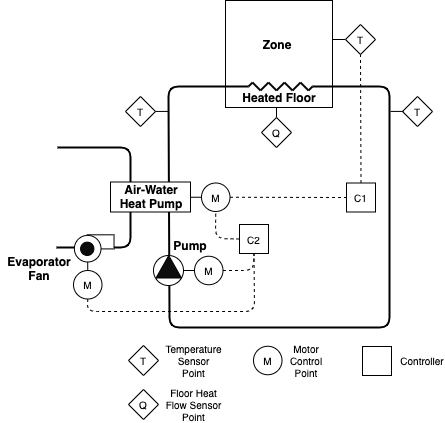

The diagram above was exported from draw.io. Its source (the exported page's mxGraphModel, read from the mxfile embedded in the PNG):
<mxGraphModel dx="679" dy="351" grid="1" gridSize="1" guides="1" tooltips="1" connect="1" arrows="1" fold="1" page="1" pageScale="1" pageWidth="850" pageHeight="1100" math="0" shadow="0">
  <root>
    <mxCell id="0" />
    <mxCell id="1" parent="0" />
    <mxCell id="Y97B-SPgJ7Yq_TLgXZmd-85" value="" style="whiteSpace=wrap;html=1;aspect=fixed;align=left;" parent="1" vertex="1">
      <mxGeometry x="360" y="217" width="107" height="107" as="geometry" />
    </mxCell>
    <mxCell id="Y97B-SPgJ7Yq_TLgXZmd-59" value="" style="endArrow=none;html=1;strokeWidth=2;" parent="1" edge="1">
      <mxGeometry width="50" height="50" relative="1" as="geometry">
        <mxPoint x="383" y="303" as="sourcePoint" />
        <mxPoint x="447" y="303" as="targetPoint" />
        <Array as="points">
          <mxPoint x="303" y="303" />
          <mxPoint x="304" y="544" />
          <mxPoint x="524" y="544" />
          <mxPoint x="524" y="303" />
        </Array>
      </mxGeometry>
    </mxCell>
    <mxCell id="Y97B-SPgJ7Yq_TLgXZmd-7" value="" style="rounded=0;whiteSpace=wrap;html=1;align=left;" parent="1" vertex="1">
      <mxGeometry x="245" y="398.5" width="80" height="30" as="geometry" />
    </mxCell>
    <mxCell id="Y97B-SPgJ7Yq_TLgXZmd-64" value="M" style="ellipse;whiteSpace=wrap;html=1;aspect=fixed;fontSize=10;" parent="1" vertex="1">
      <mxGeometry x="329" y="472.75" width="28.5" height="28.5" as="geometry" />
    </mxCell>
    <mxCell id="Y97B-SPgJ7Yq_TLgXZmd-66" value="" style="endArrow=none;html=1;strokeWidth=1;entryX=0.5;entryY=1;entryDx=0;entryDy=0;exitX=0;exitY=0.5;exitDx=0;exitDy=0;" parent="1" source="Y97B-SPgJ7Yq_TLgXZmd-64" target="Y97B-SPgJ7Yq_TLgXZmd-2" edge="1">
      <mxGeometry width="50" height="50" relative="1" as="geometry">
        <mxPoint x="329" y="486" as="sourcePoint" />
        <mxPoint x="288" y="487" as="targetPoint" />
      </mxGeometry>
    </mxCell>
    <mxCell id="Y97B-SPgJ7Yq_TLgXZmd-76" value="C1" style="whiteSpace=wrap;html=1;aspect=fixed;fontSize=10;" parent="1" vertex="1">
      <mxGeometry x="481" y="399.5" width="29" height="29" as="geometry" />
    </mxCell>
    <mxCell id="Y97B-SPgJ7Yq_TLgXZmd-96" value="" style="endArrow=none;html=1;fontSize=10;exitX=0;exitY=0.5;exitDx=0;exitDy=0;" parent="1" edge="1" source="Y97B-SPgJ7Yq_TLgXZmd-97">
      <mxGeometry width="50" height="50" relative="1" as="geometry">
        <mxPoint x="477" y="259.9999999999998" as="sourcePoint" />
        <mxPoint x="467" y="256" as="targetPoint" />
      </mxGeometry>
    </mxCell>
    <mxCell id="Y97B-SPgJ7Yq_TLgXZmd-97" value="T" style="rhombus;whiteSpace=wrap;html=1;fontSize=10;fontStyle=0" parent="1" vertex="1">
      <mxGeometry x="480" y="241" width="30" height="30" as="geometry" />
    </mxCell>
    <mxCell id="Y97B-SPgJ7Yq_TLgXZmd-99" value="Zone" style="text;html=1;strokeColor=none;fillColor=none;align=center;verticalAlign=middle;whiteSpace=wrap;rounded=0;fontStyle=1" parent="1" vertex="1">
      <mxGeometry x="392" y="251" width="40" height="20" as="geometry" />
    </mxCell>
    <mxCell id="7iYl0v3JZ-f9nlkmn1fe-1" value="Pump" style="text;html=1;strokeColor=none;fillColor=none;align=center;verticalAlign=middle;whiteSpace=wrap;rounded=0;fontStyle=1" parent="1" vertex="1">
      <mxGeometry x="305" y="452" width="40" height="20" as="geometry" />
    </mxCell>
    <mxCell id="7iYl0v3JZ-f9nlkmn1fe-3" value="Air-Water Heat Pump" style="text;html=1;strokeColor=none;fillColor=none;align=center;verticalAlign=middle;whiteSpace=wrap;rounded=0;fontStyle=1" parent="1" vertex="1">
      <mxGeometry x="247" y="403" width="78" height="20" as="geometry" />
    </mxCell>
    <mxCell id="c6cNTKsFoEKY369Ba-2_-12" value="" style="group;rotation=-90;" parent="1" vertex="1" connectable="0">
      <mxGeometry x="411" y="271" width="8" height="64" as="geometry" />
    </mxCell>
    <mxCell id="c6cNTKsFoEKY369Ba-2_-2" value="" style="endArrow=none;html=1;strokeWidth=2;" parent="c6cNTKsFoEKY369Ba-2_-12" edge="1">
      <mxGeometry y="14" width="50" height="50" as="geometry">
        <mxPoint x="36" y="32" as="sourcePoint" />
        <mxPoint x="32" y="36" as="targetPoint" />
      </mxGeometry>
    </mxCell>
    <mxCell id="c6cNTKsFoEKY369Ba-2_-3" value="" style="endArrow=none;html=1;strokeWidth=2;" parent="c6cNTKsFoEKY369Ba-2_-12" edge="1">
      <mxGeometry y="14" width="50" height="50" as="geometry">
        <mxPoint x="32" y="36" as="sourcePoint" />
        <mxPoint x="24" y="28" as="targetPoint" />
      </mxGeometry>
    </mxCell>
    <mxCell id="c6cNTKsFoEKY369Ba-2_-4" value="" style="endArrow=none;html=1;strokeWidth=2;" parent="c6cNTKsFoEKY369Ba-2_-12" edge="1">
      <mxGeometry y="14" width="50" height="50" as="geometry">
        <mxPoint x="24" y="28" as="sourcePoint" />
        <mxPoint x="16" y="36" as="targetPoint" />
      </mxGeometry>
    </mxCell>
    <mxCell id="c6cNTKsFoEKY369Ba-2_-5" value="" style="endArrow=none;html=1;strokeWidth=2;" parent="c6cNTKsFoEKY369Ba-2_-12" edge="1">
      <mxGeometry y="14" width="50" height="50" as="geometry">
        <mxPoint x="16" y="36" as="sourcePoint" />
        <mxPoint x="8" y="28" as="targetPoint" />
      </mxGeometry>
    </mxCell>
    <mxCell id="c6cNTKsFoEKY369Ba-2_-6" value="" style="endArrow=none;html=1;strokeWidth=2;" parent="c6cNTKsFoEKY369Ba-2_-12" edge="1">
      <mxGeometry y="14" width="50" height="50" as="geometry">
        <mxPoint x="8" y="28" as="sourcePoint" />
        <mxPoint y="36" as="targetPoint" />
      </mxGeometry>
    </mxCell>
    <mxCell id="c6cNTKsFoEKY369Ba-2_-7" value="" style="endArrow=none;html=1;strokeWidth=2;" parent="c6cNTKsFoEKY369Ba-2_-12" edge="1">
      <mxGeometry y="14" width="50" height="50" as="geometry">
        <mxPoint y="36" as="sourcePoint" />
        <mxPoint x="-8" y="28" as="targetPoint" />
      </mxGeometry>
    </mxCell>
    <mxCell id="c6cNTKsFoEKY369Ba-2_-8" value="" style="endArrow=none;html=1;strokeWidth=2;" parent="c6cNTKsFoEKY369Ba-2_-12" edge="1">
      <mxGeometry y="14" width="50" height="50" as="geometry">
        <mxPoint x="-8" y="28" as="sourcePoint" />
        <mxPoint x="-16" y="36" as="targetPoint" />
      </mxGeometry>
    </mxCell>
    <mxCell id="c6cNTKsFoEKY369Ba-2_-9" value="" style="endArrow=none;html=1;strokeWidth=2;" parent="c6cNTKsFoEKY369Ba-2_-12" edge="1">
      <mxGeometry y="14" width="50" height="50" as="geometry">
        <mxPoint x="-16" y="36" as="sourcePoint" />
        <mxPoint x="-24" y="28" as="targetPoint" />
      </mxGeometry>
    </mxCell>
    <mxCell id="c6cNTKsFoEKY369Ba-2_-10" value="" style="endArrow=none;html=1;strokeWidth=2;" parent="c6cNTKsFoEKY369Ba-2_-12" edge="1">
      <mxGeometry y="14" width="50" height="50" as="geometry">
        <mxPoint x="-24" y="28" as="sourcePoint" />
        <mxPoint x="-28" y="32" as="targetPoint" />
      </mxGeometry>
    </mxCell>
    <mxCell id="Y97B-SPgJ7Yq_TLgXZmd-2" value="" style="ellipse;whiteSpace=wrap;html=1;aspect=fixed;align=left;rotation=-90;" parent="1" vertex="1">
      <mxGeometry x="288" y="472" width="30" height="30" as="geometry" />
    </mxCell>
    <mxCell id="c6cNTKsFoEKY369Ba-2_-13" value="" style="triangle;whiteSpace=wrap;html=1;strokeWidth=1;rotation=-90;fillColor=#0D0D0D;" parent="1" vertex="1">
      <mxGeometry x="292" y="470.5" width="22.5" height="25.5" as="geometry" />
    </mxCell>
    <mxCell id="c6cNTKsFoEKY369Ba-2_-18" value="" style="endArrow=none;dashed=1;html=1;strokeWidth=1;entryX=0;entryY=0.5;entryDx=0;entryDy=0;" parent="1" source="e6yG3SGEgw_o1QFQN1DD-2" target="Y97B-SPgJ7Yq_TLgXZmd-76" edge="1">
      <mxGeometry width="50" height="50" relative="1" as="geometry">
        <mxPoint x="439" y="414.0000000000001" as="sourcePoint" />
        <mxPoint x="449.5" y="429" as="targetPoint" />
        <Array as="points" />
      </mxGeometry>
    </mxCell>
    <mxCell id="HImpkKlu8WuA3-Xk2djz-1" value="Heated Floor" style="text;html=1;strokeColor=none;fillColor=none;align=center;verticalAlign=middle;whiteSpace=wrap;rounded=0;fontStyle=1" parent="1" vertex="1">
      <mxGeometry x="360.5" y="304" width="106" height="20" as="geometry" />
    </mxCell>
    <mxCell id="HImpkKlu8WuA3-Xk2djz-2" value="T" style="rhombus;whiteSpace=wrap;html=1;fontSize=10;fontStyle=0" parent="1" vertex="1">
      <mxGeometry x="263" y="562" width="30" height="30" as="geometry" />
    </mxCell>
    <mxCell id="HImpkKlu8WuA3-Xk2djz-3" value="Temperature Sensor Point" style="text;html=1;strokeColor=none;fillColor=none;align=center;verticalAlign=middle;whiteSpace=wrap;rounded=0;fontSize=10;" parent="1" vertex="1">
      <mxGeometry x="299" y="567" width="59" height="20" as="geometry" />
    </mxCell>
    <mxCell id="HImpkKlu8WuA3-Xk2djz-4" value="Motor Control Point" style="text;html=1;strokeColor=none;fillColor=none;align=center;verticalAlign=middle;whiteSpace=wrap;rounded=0;fontSize=10;" parent="1" vertex="1">
      <mxGeometry x="421" y="567" width="40" height="20" as="geometry" />
    </mxCell>
    <mxCell id="HImpkKlu8WuA3-Xk2djz-5" value="M" style="ellipse;whiteSpace=wrap;html=1;aspect=fixed;fontSize=10;" parent="1" vertex="1">
      <mxGeometry x="388" y="562.75" width="28.5" height="28.5" as="geometry" />
    </mxCell>
    <mxCell id="HImpkKlu8WuA3-Xk2djz-6" value="Controller" style="text;html=1;strokeColor=none;fillColor=none;align=center;verticalAlign=middle;whiteSpace=wrap;rounded=0;fontSize=10;" parent="1" vertex="1">
      <mxGeometry x="537" y="567" width="40" height="20" as="geometry" />
    </mxCell>
    <mxCell id="HImpkKlu8WuA3-Xk2djz-7" value="" style="whiteSpace=wrap;html=1;aspect=fixed;fontSize=10;" parent="1" vertex="1">
      <mxGeometry x="497" y="563" width="29" height="29" as="geometry" />
    </mxCell>
    <mxCell id="e6yG3SGEgw_o1QFQN1DD-2" value="M" style="ellipse;whiteSpace=wrap;html=1;aspect=fixed;fontSize=10;" vertex="1" parent="1">
      <mxGeometry x="336" y="399.5" width="28.5" height="28.5" as="geometry" />
    </mxCell>
    <mxCell id="e6yG3SGEgw_o1QFQN1DD-3" value="" style="endArrow=none;html=1;strokeWidth=1;entryX=0.5;entryY=1;entryDx=0;entryDy=0;exitX=0;exitY=0.5;exitDx=0;exitDy=0;" edge="1" parent="1" source="e6yG3SGEgw_o1QFQN1DD-2">
      <mxGeometry width="50" height="50" relative="1" as="geometry">
        <mxPoint x="336" y="412.75" as="sourcePoint" />
        <mxPoint x="325" y="413.75" as="targetPoint" />
      </mxGeometry>
    </mxCell>
    <mxCell id="e6yG3SGEgw_o1QFQN1DD-5" value="" style="endArrow=none;dashed=1;html=1;strokeWidth=1;entryX=0.5;entryY=1;entryDx=0;entryDy=0;exitX=0.5;exitY=0;exitDx=0;exitDy=0;" edge="1" parent="1" source="Y97B-SPgJ7Yq_TLgXZmd-76" target="Y97B-SPgJ7Yq_TLgXZmd-97">
      <mxGeometry width="50" height="50" relative="1" as="geometry">
        <mxPoint x="358.5000000000057" y="487.9999999999998" as="sourcePoint" />
        <mxPoint x="497.5" y="429.5" as="targetPoint" />
        <Array as="points" />
      </mxGeometry>
    </mxCell>
    <mxCell id="e6yG3SGEgw_o1QFQN1DD-7" value="T" style="rhombus;whiteSpace=wrap;html=1;fontSize=10;fontStyle=0" vertex="1" parent="1">
      <mxGeometry x="260" y="313" width="30" height="30" as="geometry" />
    </mxCell>
    <mxCell id="e6yG3SGEgw_o1QFQN1DD-9" value="" style="endArrow=none;html=1;fontSize=10;exitX=0;exitY=0.5;exitDx=0;exitDy=0;" edge="1" parent="1">
      <mxGeometry width="50" height="50" relative="1" as="geometry">
        <mxPoint x="303" y="327.92" as="sourcePoint" />
        <mxPoint x="290" y="327.92" as="targetPoint" />
      </mxGeometry>
    </mxCell>
    <mxCell id="e6yG3SGEgw_o1QFQN1DD-10" value="T" style="rhombus;whiteSpace=wrap;html=1;fontSize=10;fontStyle=0" vertex="1" parent="1">
      <mxGeometry x="537" y="313" width="30" height="30" as="geometry" />
    </mxCell>
    <mxCell id="e6yG3SGEgw_o1QFQN1DD-11" value="" style="endArrow=none;html=1;fontSize=10;exitX=0;exitY=0.5;exitDx=0;exitDy=0;" edge="1" parent="1">
      <mxGeometry width="50" height="50" relative="1" as="geometry">
        <mxPoint x="538" y="327.9200000000001" as="sourcePoint" />
        <mxPoint x="525" y="327.9200000000001" as="targetPoint" />
      </mxGeometry>
    </mxCell>
    <mxCell id="e6yG3SGEgw_o1QFQN1DD-12" value="Q" style="rhombus;whiteSpace=wrap;html=1;fontSize=10;fontStyle=0" vertex="1" parent="1">
      <mxGeometry x="396" y="334" width="30" height="30" as="geometry" />
    </mxCell>
    <mxCell id="e6yG3SGEgw_o1QFQN1DD-13" value="" style="endArrow=none;html=1;fontSize=10;" edge="1" parent="1">
      <mxGeometry width="50" height="50" relative="1" as="geometry">
        <mxPoint x="411" y="334" as="sourcePoint" />
        <mxPoint x="411" y="324.00000000000006" as="targetPoint" />
      </mxGeometry>
    </mxCell>
    <mxCell id="e6yG3SGEgw_o1QFQN1DD-14" value="Q" style="rhombus;whiteSpace=wrap;html=1;fontSize=10;fontStyle=0" vertex="1" parent="1">
      <mxGeometry x="263" y="606" width="30" height="30" as="geometry" />
    </mxCell>
    <mxCell id="e6yG3SGEgw_o1QFQN1DD-15" value="Floor Heat Flow Sensor Point" style="text;html=1;strokeColor=none;fillColor=none;align=center;verticalAlign=middle;whiteSpace=wrap;rounded=0;fontSize=10;" vertex="1" parent="1">
      <mxGeometry x="299" y="611" width="59" height="20" as="geometry" />
    </mxCell>
    <mxCell id="BOc5obIgEs2K2wTqW9pi-1" value="" style="endArrow=none;html=1;entryX=0.25;entryY=1;entryDx=0;entryDy=0;strokeWidth=2;" edge="1" parent="1" target="Y97B-SPgJ7Yq_TLgXZmd-7">
      <mxGeometry width="50" height="50" relative="1" as="geometry">
        <mxPoint x="191" y="464" as="sourcePoint" />
        <mxPoint x="239" y="441" as="targetPoint" />
        <Array as="points">
          <mxPoint x="265" y="464" />
        </Array>
      </mxGeometry>
    </mxCell>
    <mxCell id="BOc5obIgEs2K2wTqW9pi-2" value="" style="endArrow=none;html=1;entryX=0.25;entryY=0;entryDx=0;entryDy=0;strokeWidth=2;" edge="1" parent="1" target="Y97B-SPgJ7Yq_TLgXZmd-7">
      <mxGeometry width="50" height="50" relative="1" as="geometry">
        <mxPoint x="192" y="364" as="sourcePoint" />
        <mxPoint x="266" y="429.5000000000001" as="targetPoint" />
        <Array as="points">
          <mxPoint x="265" y="364" />
        </Array>
      </mxGeometry>
    </mxCell>
    <mxCell id="BOc5obIgEs2K2wTqW9pi-7" value="" style="group;rotation=0;aspect=fixed;" vertex="1" connectable="0" parent="1">
      <mxGeometry x="201" y="453" width="40" height="28.22" as="geometry" />
    </mxCell>
    <mxCell id="BOc5obIgEs2K2wTqW9pi-8" value="" style="rounded=0;whiteSpace=wrap;html=1;align=left;rotation=0;" vertex="1" parent="BOc5obIgEs2K2wTqW9pi-7">
      <mxGeometry x="20.845070422535226" y="-1.6931999999999985" width="26.666666666666654" height="14.11" as="geometry" />
    </mxCell>
    <mxCell id="BOc5obIgEs2K2wTqW9pi-9" value="" style="ellipse;whiteSpace=wrap;html=1;aspect=fixed;align=left;rotation=0;" vertex="1" parent="BOc5obIgEs2K2wTqW9pi-7">
      <mxGeometry x="7.8873239436619675" y="-1.1287999999999998" width="26.62351826604975" height="26.62351826604975" as="geometry" />
    </mxCell>
    <mxCell id="BOc5obIgEs2K2wTqW9pi-10" value="" style="ellipse;whiteSpace=wrap;html=1;aspect=fixed;align=left;rotation=0;fillColor=#0A0A0A;" vertex="1" parent="BOc5obIgEs2K2wTqW9pi-7">
      <mxGeometry x="14.08450704225351" y="5.644" width="13.311759133024875" height="13.311759133024875" as="geometry" />
    </mxCell>
    <mxCell id="BOc5obIgEs2K2wTqW9pi-11" value="Evaporator&lt;br&gt;Fan" style="text;html=1;strokeColor=none;fillColor=none;align=center;verticalAlign=middle;whiteSpace=wrap;rounded=0;fontStyle=1" vertex="1" parent="1">
      <mxGeometry x="135" y="475" width="78" height="20" as="geometry" />
    </mxCell>
    <mxCell id="BOc5obIgEs2K2wTqW9pi-12" value="M" style="ellipse;whiteSpace=wrap;html=1;aspect=fixed;fontSize=10;" vertex="1" parent="1">
      <mxGeometry x="208" y="487" width="28.5" height="28.5" as="geometry" />
    </mxCell>
    <mxCell id="BOc5obIgEs2K2wTqW9pi-13" value="" style="endArrow=none;html=1;strokeWidth=1;entryX=0.5;entryY=0;entryDx=0;entryDy=0;exitX=0.5;exitY=1;exitDx=0;exitDy=0;" edge="1" parent="1" source="BOc5obIgEs2K2wTqW9pi-9" target="BOc5obIgEs2K2wTqW9pi-12">
      <mxGeometry width="50" height="50" relative="1" as="geometry">
        <mxPoint x="237.50000000000023" y="484" as="sourcePoint" />
        <mxPoint x="226.5" y="484" as="targetPoint" />
      </mxGeometry>
    </mxCell>
    <mxCell id="BOc5obIgEs2K2wTqW9pi-14" value="C2" style="whiteSpace=wrap;html=1;aspect=fixed;fontSize=10;" vertex="1" parent="1">
      <mxGeometry x="374" y="441" width="29" height="29" as="geometry" />
    </mxCell>
    <mxCell id="BOc5obIgEs2K2wTqW9pi-15" value="" style="endArrow=none;dashed=1;html=1;strokeWidth=1;entryX=0.5;entryY=1;entryDx=0;entryDy=0;exitX=0;exitY=0.5;exitDx=0;exitDy=0;" edge="1" parent="1" source="BOc5obIgEs2K2wTqW9pi-14" target="e6yG3SGEgw_o1QFQN1DD-2">
      <mxGeometry width="50" height="50" relative="1" as="geometry">
        <mxPoint x="262" y="450" as="sourcePoint" />
        <mxPoint x="312" y="400" as="targetPoint" />
        <Array as="points">
          <mxPoint x="350" y="455" />
        </Array>
      </mxGeometry>
    </mxCell>
    <mxCell id="BOc5obIgEs2K2wTqW9pi-16" value="" style="endArrow=none;dashed=1;html=1;strokeWidth=1;entryX=0.5;entryY=1;entryDx=0;entryDy=0;exitX=1;exitY=0.5;exitDx=0;exitDy=0;" edge="1" parent="1" source="Y97B-SPgJ7Yq_TLgXZmd-64" target="BOc5obIgEs2K2wTqW9pi-14">
      <mxGeometry width="50" height="50" relative="1" as="geometry">
        <mxPoint x="375" y="456.5" as="sourcePoint" />
        <mxPoint x="351.25" y="429" as="targetPoint" />
        <Array as="points">
          <mxPoint x="388" y="487" />
        </Array>
      </mxGeometry>
    </mxCell>
    <mxCell id="BOc5obIgEs2K2wTqW9pi-17" value="" style="endArrow=none;dashed=1;html=1;strokeWidth=1;entryX=0.5;entryY=1;entryDx=0;entryDy=0;exitX=0.5;exitY=1;exitDx=0;exitDy=0;" edge="1" parent="1" source="BOc5obIgEs2K2wTqW9pi-12" target="BOc5obIgEs2K2wTqW9pi-14">
      <mxGeometry width="50" height="50" relative="1" as="geometry">
        <mxPoint x="358.50000000000193" y="488" as="sourcePoint" />
        <mxPoint x="389.5" y="471" as="targetPoint" />
        <Array as="points">
          <mxPoint x="222" y="528" />
          <mxPoint x="389" y="528" />
        </Array>
      </mxGeometry>
    </mxCell>
  </root>
</mxGraphModel>